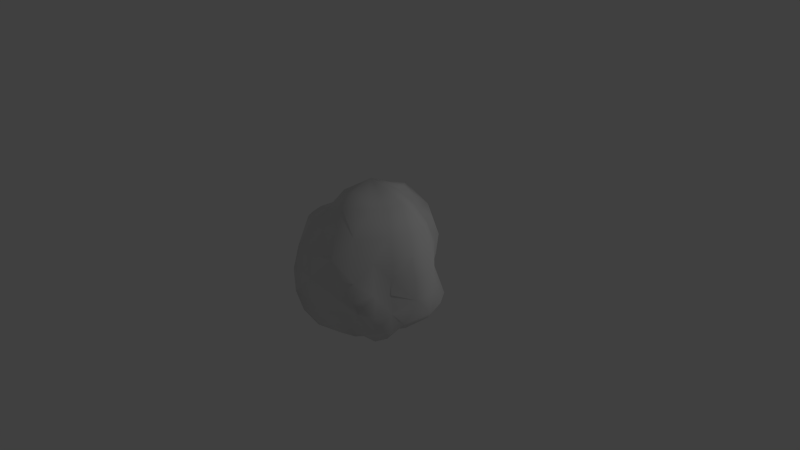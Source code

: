 # Source: asteroid_size2.blend  (saved by Blender 2.65.0; exported with 4.5.12 LTS)
import bpy
from mathutils import Matrix  # noqa: F401  (used for matrix-valued properties, if any)

bpy.ops.wm.read_factory_settings(use_empty=True)
scene = bpy.context.scene
scene.name = 'Scene'

# ---- collections
col_collection_1 = bpy.data.collections.new('Collection 1'); scene.collection.children.link(col_collection_1)

# ---- materials (node trees are filled in below, after node groups)
mat_asteroid = bpy.data.materials.new('asteroid')
mat_asteroid.alpha_threshold = 0.0
mat_asteroid.use_transparent_shadow = False
mat_asteroid.roughness = 0.5
mat_asteroid.line_color = (0.0, 0.0, 0.0, 1.0)

# ---- material node trees

# ---- world
world_world = bpy.data.worlds.new('World'); scene.world = world_world
world_world.color = (0.05088, 0.05088, 0.05088)
world_world.use_sun_shadow = False
world_world.sun_shadow_jitter_overblur = 0.0
world_world.cycles.sampling_method = 'MANUAL'
world_world.cycles.sample_map_resolution = 256

# ---- cameras
cam_camera = bpy.data.cameras.new('Camera')
cam_camera.clip_end = 100.0
cam_camera.lens = 35.0
cam_camera.sensor_width = 32.0
cam_camera.sensor_height = 18.0
cam_camera.ortho_scale = 7.314
cam_camera.dof.focus_distance = 0.0
cam_camera.dof.aperture_fstop = 128.0

# ---- lights
light_lamp = bpy.data.lights.new('Lamp', 'POINT')
light_lamp.transmission_factor = 0.0
light_lamp.cutoff_distance = 30.0
light_lamp.energy = 100.0
light_lamp.shadow_buffer_clip_start = 1.001
light_lamp.shadow_soft_size = 0.1
light_lamp.shadow_maximum_resolution = 0.006
light_lamp.use_absolute_resolution = True
light_lamp.cycles.use_multiple_importance_sampling = False

# ---- meshes
me_asteroid = bpy.data.meshes.new('asteroid')
me_asteroid.from_pydata([(-1.137, 52.2, -0.2352), (-1.137, 44.35, -16.56), (-6.371, 43.21, -18.06), (-9.347, 41.23, -13.01), (-1.137, 38.74, -27.82), (-9.164, 39.02, -27.57), (-15.12, 36.33, -21.99), (-13.29, 37.11, -10.77), (-13.47, 36.78, -5.866), (-19.72, 33.51, -16.34), (-21.6, 31.66, -9.581), (-15.77, 33.95, -2.34), (-13.92, 35.03, 1.603), (-22.92, 29.86, -3.367), (-23.05, 31.16, 2.916), (-14.74, 34.36, 5.977), (-12.14, 39.53, 9.303), (-22.63, 32.15, 9.579), (-19.03, 33.3, 15.27), (-10.86, 41.74, 14.89), (-6.15, 48.35, 16.84), (-15.51, 36.33, 22.13), (-9.037, 39.38, 26.67), (-1.137, 48.97, 20.71), (4.092, 50.44, 17.57), (-1.137, 41.68, 30.13), (7.989, 45.44, 30.84), (10.4, 49.94, 17.72), (13.02, 50.92, 12.03), (16.9, 45.91, 27.83), (23.58, 45.88, 21.19), (18.08, 49.42, 8.541), (17.53, 51.27, 2.449), (28.95, 45.5, 13.51), (32.16, 47.19, 4.553), (19.91, 49.75, -3.261), (14.97, 48.12, -7.593), (30.01, 43.23, -4.714), (24.7, 39.88, -12.03), (13.01, 43.56, -12.5), (7.43, 43.03, -13.57), (18.2, 34.92, -16.99), (11.05, 31.71, -19.19), (3.718, 39.93, -16.77), (5.482, 31.96, -22.78), (-1.137, 28.89, -37.6), (-13.12, 33.1, -41.03), (-1.137, 18.6, -49.87), (-15.32, 18.93, -48.54), (-24.83, 16.05, -37.1), (-21.4, 28.99, -31.77), (-27.92, 27.36, -23.44), (-31.84, 14.66, -26.84), (-37.13, 14.18, -16.67), (-33.09, 27.09, -14.83), (-35.16, 26.49, -5.127), (-41.4, 14.68, -6.024), (-42.95, 15.36, 5.777), (-34.79, 26.17, 4.603), (-33.38, 27.37, 14.49), (-41.75, 16.43, 18.31), (-32.9, 15.26, 27.29), (-29.01, 28.5, 23.91), (-22.41, 30.53, 32.87), (-24.53, 15.82, 36.16), (-15.0, 18.41, 46.96), (-12.43, 31.08, 38.22), (-1.137, 30.21, 38.72), (-1.137, 18.25, 48.56), (11.71, 16.83, 43.51), (10.11, 30.97, 38.08), (20.01, 30.34, 32.68), (21.62, 15.31, 35.18), (28.22, 13.86, 25.2), (27.9, 29.75, 24.93), (34.26, 30.17, 15.93), (36.54, 15.01, 16.97), (41.9, 15.9, 5.952), (39.24, 31.67, 5.57), (39.6, 31.99, -6.092), (42.64, 16.24, -6.529), (36.62, 15.03, -17.48), (32.3, 28.41, -15.51), (23.88, 25.46, -21.91), (28.24, 13.89, -25.69), (18.51, 12.76, -30.8), (16.05, 24.38, -26.98), (7.989, 24.89, -31.32), (11.07, 15.85, -41.82), (-1.137, 2.735, -50.97), (-15.29, 2.672, -48.44), (-1.137, -12.33, -50.32), (-15.01, -12.22, -47.47), (-28.76, -12.47, -43.22), (-28.97, 2.839, -43.55), (-37.1, 2.306, -31.4), (-39.91, -12.51, -33.83), (-42.3, -11.66, -19.03), (-39.9, 1.612, -17.94), (-45.11, 1.869, -6.558), (-47.25, -11.86, -6.865), (-45.45, -11.6, 6.137), (-43.32, 1.612, 5.83), (-39.06, 1.491, 17.09), (-36.64, -10.81, 15.98), (-27.31, -10.2, 22.44), (-30.49, 1.09, 25.2), (-24.78, 1.773, 36.56), (-25.3, -11.59, 37.36), (-16.09, -12.75, 50.68), (-16.17, 3.099, 50.97), (-1.137, 2.635, 49.74), (-1.137, -11.8, 45.98), (10.65, -11.19, 39.9), (10.67, 1.515, 39.98), (22.32, 1.725, 36.27), (23.09, -11.61, 37.46), (26.43, -10.45, 23.65), (27.27, 0.9159, 24.38), (33.44, 0.9817, 15.55), (32.03, -10.46, 14.91), (45.34, -11.9, 6.447), (45.35, 2.213, 6.448), (47.25, 2.484, -7.192), (46.28, -12.04, -7.052), (37.28, -11.25, -17.78), (35.44, 1.279, -16.94), (24.9, 0.4895, -22.79), (28.92, -10.91, -26.28), (20.17, -10.86, -33.39), (20.23, 1.183, -33.48), (12.41, 2.374, -46.37), (11.87, -11.8, -44.54), (-1.137, -24.48, -41.44), (-12.44, -23.98, -38.74), (-1.137, -36.01, -34.11), (-10.14, -32.84, -30.89), (-15.67, -29.11, -22.86), (-22.07, -23.31, -32.81), (-30.06, -23.11, -25.3), (-20.18, -26.1, -16.74), (-23.92, -27.29, -10.64), (-36.5, -23.39, -16.39), (-42.51, -24.77, -6.184), (-31.99, -32.06, -4.67), (-36.31, -37.64, 4.822), (-41.54, -24.29, 5.574), (-38.37, -24.36, 16.77), (-33.06, -35.99, 14.34), (-29.61, -39.76, 24.44), (-31.54, -24.02, 26.11), (-24.53, -25.46, 36.17), (-23.71, -42.65, 34.9), (-12.3, -41.69, 37.8), (-14.85, -27.96, 46.46), (-1.137, -24.76, 41.55), (-1.137, -35.45, 34.33), (7.367, -32.36, 28.73), (9.53, -22.91, 36.09), (19.22, -22.82, 31.44), (15.98, -32.55, 26.4), (25.46, -37.31, 22.81), (28.69, -23.66, 25.61), (33.76, -23.16, 15.7), (32.44, -37.8, 15.1), (32.49, -36.1, 4.599), (40.4, -24.83, 5.737), (45.1, -27.07, -6.884), (34.57, -36.96, -5.369), (33.02, -39.63, -15.83), (40.87, -26.8, -19.42), (33.57, -26.7, -30.31), (28.15, -39.64, -25.61), (18.26, -37.99, -30.42), (21.25, -24.57, -35.07), (10.45, -24.44, -39.68), (9.032, -36.98, -34.87), (-1.137, -50.4, -0.2352), (-10.81, -38.56, -15.28), (-7.574, -40.68, -22.16), (-1.137, -43.62, -20.72), (-16.9, -37.48, -7.436), (-14.47, -31.53, -11.79), (-21.5, -43.78, 2.692), (-22.44, -38.36, -3.298), (-19.27, -50.45, 15.48), (-25.47, -47.55, 10.88), (-8.152, -52.2, 23.65), (-16.39, -50.14, 23.5), (5.497, -49.57, 22.36), (-1.137, -48.12, 26.83), (17.21, -50.99, 15.66), (12.88, -46.12, 21.58), (20.39, -46.07, 2.86), (23.44, -48.02, 10.99), (18.25, -45.22, -9.089), (24.59, -46.21, -3.934), (10.13, -44.32, -17.77), (17.63, -44.18, -16.5), (5.588, -42.48, -23.14)], [], [(0, 1, 2, 3), (4, 5, 2, 1), (6, 3, 2, 5), (0, 3, 7, 8), (6, 9, 7, 3), (10, 8, 7, 9), (0, 8, 11, 12), (10, 13, 11, 8), (14, 12, 11, 13), (0, 12, 15, 16), (14, 17, 15, 12), (18, 16, 15, 17), (0, 16, 19, 20), (18, 21, 19, 16), (22, 20, 19, 21), (0, 20, 23, 24), (22, 25, 23, 20), (26, 24, 23, 25), (0, 24, 27, 28), (26, 29, 27, 24), (30, 28, 27, 29), (0, 28, 31, 32), (30, 33, 31, 28), (34, 32, 31, 33), (0, 32, 35, 36), (34, 37, 35, 32), (38, 36, 35, 37), (0, 36, 39, 40), (38, 41, 39, 36), (42, 40, 39, 41), (0, 40, 43, 1), (42, 44, 43, 40), (4, 1, 43, 44), (4, 45, 46, 5), (47, 48, 46, 45), (49, 50, 46, 48), (6, 5, 46, 50), (6, 50, 51, 9), (49, 52, 51, 50), (53, 54, 51, 52), (10, 9, 51, 54), (10, 54, 55, 13), (53, 56, 55, 54), (57, 58, 55, 56), (14, 13, 55, 58), (14, 58, 59, 17), (57, 60, 59, 58), (61, 62, 59, 60), (18, 17, 59, 62), (18, 62, 63, 21), (61, 64, 63, 62), (65, 66, 63, 64), (22, 21, 63, 66), (22, 66, 67, 25), (65, 68, 67, 66), (69, 70, 67, 68), (26, 25, 67, 70), (26, 70, 71, 29), (69, 72, 71, 70), (73, 74, 71, 72), (30, 29, 71, 74), (30, 74, 75, 33), (73, 76, 75, 74), (77, 78, 75, 76), (34, 33, 75, 78), (34, 78, 79, 37), (77, 80, 79, 78), (81, 82, 79, 80), (38, 37, 79, 82), (38, 82, 83, 41), (81, 84, 83, 82), (85, 86, 83, 84), (42, 41, 83, 86), (42, 86, 87, 44), (85, 88, 87, 86), (47, 45, 87, 88), (4, 44, 87, 45), (47, 89, 90, 48), (91, 92, 90, 89), (93, 94, 90, 92), (49, 48, 90, 94), (49, 94, 95, 52), (93, 96, 95, 94), (97, 98, 95, 96), (53, 52, 95, 98), (53, 98, 99, 56), (97, 100, 99, 98), (101, 102, 99, 100), (57, 56, 99, 102), (57, 102, 103, 60), (101, 104, 103, 102), (105, 106, 103, 104), (61, 60, 103, 106), (61, 106, 107, 64), (105, 108, 107, 106), (109, 110, 107, 108), (65, 64, 107, 110), (65, 110, 111, 68), (109, 112, 111, 110), (113, 114, 111, 112), (69, 68, 111, 114), (69, 114, 115, 72), (113, 116, 115, 114), (117, 118, 115, 116), (73, 72, 115, 118), (73, 118, 119, 76), (117, 120, 119, 118), (121, 122, 119, 120), (77, 76, 119, 122), (77, 122, 123, 80), (121, 124, 123, 122), (125, 126, 123, 124), (81, 80, 123, 126), (81, 126, 127, 84), (125, 128, 127, 126), (129, 130, 127, 128), (85, 84, 127, 130), (85, 130, 131, 88), (129, 132, 131, 130), (91, 89, 131, 132), (47, 88, 131, 89), (91, 133, 134, 92), (135, 136, 134, 133), (137, 138, 134, 136), (93, 92, 134, 138), (93, 138, 139, 96), (137, 140, 139, 138), (141, 142, 139, 140), (97, 96, 139, 142), (97, 142, 143, 100), (141, 144, 143, 142), (145, 146, 143, 144), (101, 100, 143, 146), (101, 146, 147, 104), (145, 148, 147, 146), (149, 150, 147, 148), (105, 104, 147, 150), (105, 150, 151, 108), (149, 152, 151, 150), (153, 154, 151, 152), (109, 108, 151, 154), (109, 154, 155, 112), (153, 156, 155, 154), (157, 158, 155, 156), (113, 112, 155, 158), (113, 158, 159, 116), (157, 160, 159, 158), (161, 162, 159, 160), (117, 116, 159, 162), (117, 162, 163, 120), (161, 164, 163, 162), (165, 166, 163, 164), (121, 120, 163, 166), (121, 166, 167, 124), (165, 168, 167, 166), (169, 170, 167, 168), (125, 124, 167, 170), (125, 170, 171, 128), (169, 172, 171, 170), (173, 174, 171, 172), (129, 128, 171, 174), (129, 174, 175, 132), (173, 176, 175, 174), (135, 133, 175, 176), (91, 132, 175, 133), (177, 178, 179, 180), (137, 136, 179, 178), (135, 180, 179, 136), (177, 181, 182, 178), (141, 140, 182, 181), (137, 178, 182, 140), (177, 183, 184, 181), (145, 144, 184, 183), (141, 181, 184, 144), (177, 185, 186, 183), (149, 148, 186, 185), (145, 183, 186, 148), (177, 187, 188, 185), (153, 152, 188, 187), (149, 185, 188, 152), (177, 189, 190, 187), (157, 156, 190, 189), (153, 187, 190, 156), (177, 191, 192, 189), (161, 160, 192, 191), (157, 189, 192, 160), (177, 193, 194, 191), (165, 164, 194, 193), (161, 191, 194, 164), (177, 195, 196, 193), (169, 168, 196, 195), (165, 193, 196, 168), (177, 197, 198, 195), (173, 172, 198, 197), (169, 195, 198, 172), (177, 180, 199, 197), (135, 176, 199, 180), (173, 197, 199, 176)])
me_asteroid.polygons.foreach_set('use_smooth', [True] * 198)
_uv = me_asteroid.uv_layers.new(name='UVMap')
_uv.uv.foreach_set('vector', [0.4244, 0.8433, 0.5136, 0.8631, 0.5226, 0.8964, 0.4929, 0.9081, 0.5776, 0.8714, 0.5786, 0.9164, 0.5226, 0.8964, 0.5136, 0.8631, 0.5614, 0.9729, 0.4929, 0.9081, 0.5226, 0.8964, 0.5786, 0.9164, 0.1329, 0.6241, 0.06828, 0.5365, 0.08248, 0.5052, 0.1176, 0.5207, 0.003657, 0.4489, 0.06685, 0.4378, 0.08248, 0.5052, 0.06828, 0.5365, 0.1152, 0.4464, 0.1176, 0.5207, 0.08248, 0.5052, 0.06685, 0.4378, 0.1329, 0.6241, 0.1176, 0.5207, 0.1441, 0.5106, 0.1638, 0.5326, 0.1152, 0.4464, 0.1549, 0.4526, 0.1441, 0.5106, 0.1176, 0.5207, 0.1881, 0.47, 0.1638, 0.5326, 0.1441, 0.5106, 0.1549, 0.4526, 0.1329, 0.6241, 0.1638, 0.5326, 0.1899, 0.5306, 0.1997, 0.5554, 0.1881, 0.47, 0.2195, 0.4837, 0.1899, 0.5306, 0.1638, 0.5326, 0.2445, 0.5071, 0.1997, 0.5554, 0.1899, 0.5306, 0.2195, 0.4837, 0.1329, 0.6241, 0.1997, 0.5554, 0.2277, 0.564, 0.2305, 0.5918, 0.2445, 0.5071, 0.2728, 0.5305, 0.2277, 0.564, 0.1997, 0.5554, 0.2934, 0.5626, 0.2305, 0.5918, 0.2277, 0.564, 0.2728, 0.5305, 0.1329, 0.6241, 0.2305, 0.5918, 0.2597, 0.6139, 0.2386, 0.6383, 0.2934, 0.5626, 0.3189, 0.5972, 0.2597, 0.6139, 0.2305, 0.5918, 0.347, 0.6339, 0.2386, 0.6383, 0.2597, 0.6139, 0.3189, 0.5972, 0.4244, 0.8433, 0.3843, 0.7479, 0.4038, 0.726, 0.4316, 0.7498, 0.347, 0.6339, 0.4068, 0.6694, 0.4038, 0.726, 0.3843, 0.7479, 0.4447, 0.6886, 0.4316, 0.7498, 0.4038, 0.726, 0.4068, 0.6694, 0.4244, 0.8433, 0.4316, 0.7498, 0.4552, 0.7473, 0.4664, 0.7699, 0.4447, 0.6886, 0.4748, 0.7017, 0.4552, 0.7473, 0.4316, 0.7498, 0.4972, 0.722, 0.4664, 0.7699, 0.4552, 0.7473, 0.4748, 0.7017, 0.4244, 0.8433, 0.4664, 0.7699, 0.4877, 0.7727, 0.491, 0.7939, 0.4972, 0.722, 0.5197, 0.7386, 0.4877, 0.7727, 0.4664, 0.7699, 0.5356, 0.7607, 0.491, 0.7939, 0.4877, 0.7727, 0.5197, 0.7386, 0.4244, 0.8433, 0.491, 0.7939, 0.5116, 0.8013, 0.5079, 0.8216, 0.5356, 0.7607, 0.5537, 0.78, 0.5116, 0.8013, 0.491, 0.7939, 0.5635, 0.8052, 0.5079, 0.8216, 0.5116, 0.8013, 0.5537, 0.78, 0.4244, 0.8433, 0.5079, 0.8216, 0.5255, 0.8396, 0.5136, 0.8631, 0.5635, 0.8052, 0.5762, 0.8348, 0.5255, 0.8396, 0.5079, 0.8216, 0.5776, 0.8714, 0.5136, 0.8631, 0.5255, 0.8396, 0.5762, 0.8348, 0.5776, 0.8714, 0.641, 0.869, 0.6485, 0.9231, 0.5786, 0.9164, 0.7008, 0.8539, 0.7231, 0.9128, 0.6485, 0.9231, 0.641, 0.869, 0.7448, 0.9912, 0.6531, 0.9821, 0.6485, 0.9231, 0.7231, 0.9128, 0.5614, 0.9729, 0.5786, 0.9164, 0.6485, 0.9231, 0.6531, 0.9821, 0.003657, 0.4489, 0.006353, 0.3378, 0.0704, 0.3546, 0.06685, 0.4378, 0.009049, 0.2268, 0.09359, 0.269, 0.0704, 0.3546, 0.006353, 0.3378, 0.1556, 0.3032, 0.1289, 0.3724, 0.0704, 0.3546, 0.09359, 0.269, 0.1152, 0.4464, 0.06685, 0.4378, 0.0704, 0.3546, 0.1289, 0.3724, 0.1152, 0.4464, 0.1289, 0.3724, 0.1764, 0.3921, 0.1549, 0.4526, 0.1556, 0.3032, 0.2051, 0.3343, 0.1764, 0.3921, 0.1289, 0.3724, 0.2464, 0.3632, 0.2161, 0.4135, 0.1764, 0.3921, 0.2051, 0.3343, 0.1881, 0.47, 0.1549, 0.4526, 0.1764, 0.3921, 0.2161, 0.4135, 0.1881, 0.47, 0.2161, 0.4135, 0.2513, 0.4362, 0.2195, 0.4837, 0.2464, 0.3632, 0.2836, 0.3912, 0.2513, 0.4362, 0.2161, 0.4135, 0.3177, 0.4191, 0.2834, 0.4614, 0.2513, 0.4362, 0.2836, 0.3912, 0.2445, 0.5071, 0.2195, 0.4837, 0.2513, 0.4362, 0.2834, 0.4614, 0.2445, 0.5071, 0.2834, 0.4614, 0.3135, 0.4899, 0.2728, 0.5305, 0.3177, 0.4191, 0.3498, 0.4481, 0.3135, 0.4899, 0.2834, 0.4614, 0.381, 0.4782, 0.3421, 0.5219, 0.3135, 0.4899, 0.3498, 0.4481, 0.2934, 0.5626, 0.2728, 0.5305, 0.3135, 0.4899, 0.3421, 0.5219, 0.2934, 0.5626, 0.3421, 0.5219, 0.3699, 0.5574, 0.3189, 0.5972, 0.381, 0.4782, 0.4126, 0.5097, 0.3699, 0.5574, 0.3421, 0.5219, 0.4445, 0.541, 0.4001, 0.5908, 0.3699, 0.5574, 0.4126, 0.5097, 0.347, 0.6339, 0.3189, 0.5972, 0.3699, 0.5574, 0.4001, 0.5908, 0.347, 0.6339, 0.4001, 0.5908, 0.4363, 0.6168, 0.4068, 0.6694, 0.4445, 0.541, 0.4762, 0.5703, 0.4363, 0.6168, 0.4001, 0.5908, 0.5065, 0.598, 0.4726, 0.6388, 0.4363, 0.6168, 0.4762, 0.5703, 0.4447, 0.6886, 0.4068, 0.6694, 0.4363, 0.6168, 0.4726, 0.6388, 0.4447, 0.6886, 0.4726, 0.6388, 0.5029, 0.6608, 0.4748, 0.7017, 0.5065, 0.598, 0.5344, 0.6247, 0.5029, 0.6608, 0.4726, 0.6388, 0.5603, 0.6509, 0.529, 0.6833, 0.5029, 0.6608, 0.5344, 0.6247, 0.4972, 0.722, 0.4748, 0.7017, 0.5029, 0.6608, 0.529, 0.6833, 0.4972, 0.722, 0.529, 0.6833, 0.5526, 0.7068, 0.5197, 0.7386, 0.5603, 0.6509, 0.5847, 0.6773, 0.5526, 0.7068, 0.529, 0.6833, 0.6078, 0.7047, 0.5739, 0.7316, 0.5526, 0.7068, 0.5847, 0.6773, 0.5356, 0.7607, 0.5197, 0.7386, 0.5526, 0.7068, 0.5739, 0.7316, 0.5356, 0.7607, 0.5739, 0.7316, 0.5929, 0.7578, 0.5537, 0.78, 0.6078, 0.7047, 0.6295, 0.7341, 0.5929, 0.7578, 0.5739, 0.7316, 0.6516, 0.7674, 0.6105, 0.7879, 0.5929, 0.7578, 0.6295, 0.7341, 0.5635, 0.8052, 0.5537, 0.78, 0.5929, 0.7578, 0.6105, 0.7879, 0.5635, 0.8052, 0.6105, 0.7879, 0.6274, 0.8245, 0.5762, 0.8348, 0.6516, 0.7674, 0.6762, 0.8064, 0.6274, 0.8245, 0.6105, 0.7879, 0.7008, 0.8539, 0.641, 0.869, 0.6274, 0.8245, 0.6762, 0.8064, 0.5776, 0.8714, 0.5762, 0.8348, 0.6274, 0.8245, 0.641, 0.869, 0.7008, 0.8539, 0.754, 0.8244, 0.7929, 0.8815, 0.7231, 0.9128, 0.7989, 0.7818, 0.8515, 0.83, 0.7929, 0.8815, 0.754, 0.8244, 0.9237, 0.8973, 0.8342, 0.9443, 0.7929, 0.8815, 0.8515, 0.83, 0.7448, 0.9912, 0.7231, 0.9128, 0.7929, 0.8815, 0.8342, 0.9443, 0.009049, 0.2268, 0.07685, 0.1413, 0.1369, 0.1943, 0.09359, 0.269, 0.1446, 0.05574, 0.1959, 0.1367, 0.1369, 0.1943, 0.07685, 0.1413, 0.2382, 0.1957, 0.1921, 0.2433, 0.1369, 0.1943, 0.1959, 0.1367, 0.1556, 0.3032, 0.09359, 0.269, 0.1369, 0.1943, 0.1921, 0.2433, 0.1556, 0.3032, 0.1921, 0.2433, 0.2378, 0.2842, 0.2051, 0.3343, 0.2382, 0.1957, 0.2759, 0.2429, 0.2378, 0.2842, 0.1921, 0.2433, 0.311, 0.2817, 0.2774, 0.3194, 0.2378, 0.2842, 0.2759, 0.2429, 0.2464, 0.3632, 0.2051, 0.3343, 0.2378, 0.2842, 0.2774, 0.3194, 0.2464, 0.3632, 0.2774, 0.3194, 0.3143, 0.3513, 0.2836, 0.3912, 0.311, 0.2817, 0.3454, 0.3156, 0.3143, 0.3513, 0.2774, 0.3194, 0.379, 0.3461, 0.349, 0.3813, 0.3143, 0.3513, 0.3454, 0.3156, 0.3177, 0.4191, 0.2836, 0.3912, 0.3143, 0.3513, 0.349, 0.3813, 0.3177, 0.4191, 0.349, 0.3813, 0.3819, 0.4106, 0.3498, 0.4481, 0.379, 0.3461, 0.4118, 0.375, 0.3819, 0.4106, 0.349, 0.3813, 0.4451, 0.4032, 0.4143, 0.4398, 0.3819, 0.4106, 0.4118, 0.375, 0.381, 0.4782, 0.3498, 0.4481, 0.3819, 0.4106, 0.4143, 0.4398, 0.381, 0.4782, 0.4143, 0.4398, 0.4475, 0.4697, 0.4126, 0.5097, 0.4451, 0.4032, 0.4806, 0.4318, 0.4475, 0.4697, 0.4143, 0.4398, 0.5149, 0.4625, 0.4799, 0.5004, 0.4475, 0.4697, 0.4806, 0.4318, 0.4445, 0.541, 0.4126, 0.5097, 0.4475, 0.4697, 0.4799, 0.5004, 0.4445, 0.541, 0.4799, 0.5004, 0.5101, 0.5321, 0.4762, 0.5703, 0.5149, 0.4625, 0.5447, 0.497, 0.5101, 0.5321, 0.4799, 0.5004, 0.571, 0.5322, 0.5382, 0.5636, 0.5101, 0.5321, 0.5447, 0.497, 0.5065, 0.598, 0.4762, 0.5703, 0.5101, 0.5321, 0.5382, 0.5636, 0.5065, 0.598, 0.5382, 0.5636, 0.5644, 0.5934, 0.5344, 0.6247, 0.571, 0.5322, 0.5951, 0.5646, 0.5644, 0.5934, 0.5382, 0.5636, 0.6185, 0.5948, 0.5894, 0.622, 0.5644, 0.5934, 0.5951, 0.5646, 0.5603, 0.6509, 0.5344, 0.6247, 0.5644, 0.5934, 0.5894, 0.622, 0.5603, 0.6509, 0.5894, 0.622, 0.6143, 0.65, 0.5847, 0.6773, 0.6185, 0.5948, 0.6428, 0.6233, 0.6143, 0.65, 0.5894, 0.622, 0.6682, 0.6511, 0.6389, 0.6784, 0.6143, 0.65, 0.6428, 0.6233, 0.6078, 0.7047, 0.5847, 0.6773, 0.6143, 0.65, 0.6389, 0.6784, 0.6078, 0.7047, 0.6389, 0.6784, 0.6635, 0.7082, 0.6295, 0.7341, 0.6682, 0.6511, 0.695, 0.6794, 0.6635, 0.7082, 0.6389, 0.6784, 0.7244, 0.7094, 0.6899, 0.741, 0.6635, 0.7082, 0.695, 0.6794, 0.6516, 0.7674, 0.6295, 0.7341, 0.6635, 0.7082, 0.6899, 0.741, 0.6516, 0.7674, 0.6899, 0.741, 0.7198, 0.7787, 0.6762, 0.8064, 0.7244, 0.7094, 0.7578, 0.7425, 0.7198, 0.7787, 0.6899, 0.741, 0.7989, 0.7818, 0.754, 0.8244, 0.7198, 0.7787, 0.7578, 0.7425, 0.7008, 0.8539, 0.6762, 0.8064, 0.7198, 0.7787, 0.754, 0.8244, 0.7989, 0.7818, 0.834, 0.7274, 0.8924, 0.7592, 0.8515, 0.83, 0.8555, 0.6593, 0.9105, 0.6794, 0.8924, 0.7592, 0.834, 0.7274, 0.9921, 0.6877, 0.9579, 0.7925, 0.8924, 0.7592, 0.9105, 0.6794, 0.9237, 0.8973, 0.8515, 0.83, 0.8924, 0.7592, 0.9579, 0.7925, 0.1446, 0.05574, 0.2388, 0.0351, 0.2663, 0.1024, 0.1959, 0.1367, 0.333, 0.01446, 0.3411, 0.08951, 0.2663, 0.1024, 0.2388, 0.0351, 0.3597, 0.1436, 0.2936, 0.1633, 0.2663, 0.1024, 0.3411, 0.08951, 0.2382, 0.1957, 0.1959, 0.1367, 0.2663, 0.1024, 0.2936, 0.1633, 0.2382, 0.1957, 0.2936, 0.1633, 0.3208, 0.2112, 0.2759, 0.2429, 0.3597, 0.1436, 0.3726, 0.1864, 0.3208, 0.2112, 0.2936, 0.1633, 0.3961, 0.2183, 0.3487, 0.2498, 0.3208, 0.2112, 0.3726, 0.1864, 0.311, 0.2817, 0.2759, 0.2429, 0.3208, 0.2112, 0.3487, 0.2498, 0.311, 0.2817, 0.3487, 0.2498, 0.3783, 0.2828, 0.3454, 0.3156, 0.3961, 0.2183, 0.4158, 0.2491, 0.3783, 0.2828, 0.3487, 0.2498, 0.4442, 0.2711, 0.4092, 0.3119, 0.3783, 0.2828, 0.4158, 0.2491, 0.379, 0.3461, 0.3454, 0.3156, 0.3783, 0.2828, 0.4092, 0.3119, 0.379, 0.3461, 0.4092, 0.3119, 0.4412, 0.3389, 0.4118, 0.375, 0.4442, 0.2711, 0.4702, 0.2972, 0.4412, 0.3389, 0.4092, 0.3119, 0.5056, 0.3148, 0.4767, 0.3648, 0.4412, 0.3389, 0.4702, 0.2972, 0.4451, 0.4032, 0.4118, 0.375, 0.4412, 0.3389, 0.4767, 0.3648, 0.4451, 0.4032, 0.4767, 0.3648, 0.5184, 0.3907, 0.4806, 0.4318, 0.5056, 0.3148, 0.5482, 0.3404, 0.5184, 0.3907, 0.4767, 0.3648, 0.5937, 0.3693, 0.5577, 0.4209, 0.5184, 0.3907, 0.5482, 0.3404, 0.5149, 0.4625, 0.4806, 0.4318, 0.5184, 0.3907, 0.5577, 0.4209, 0.5149, 0.4625, 0.5577, 0.4209, 0.5862, 0.4598, 0.5447, 0.497, 0.5937, 0.3693, 0.6384, 0.4333, 0.5862, 0.4598, 0.5577, 0.4209, 0.6593, 0.4743, 0.6083, 0.5005, 0.5862, 0.4598, 0.6384, 0.4333, 0.571, 0.5322, 0.5447, 0.497, 0.5862, 0.4598, 0.6083, 0.5005, 0.571, 0.5322, 0.6083, 0.5005, 0.6288, 0.5359, 0.5951, 0.5646, 0.6593, 0.4743, 0.671, 0.5095, 0.6288, 0.5359, 0.6083, 0.5005, 0.6912, 0.5367, 0.6495, 0.5672, 0.6288, 0.5359, 0.671, 0.5095, 0.6185, 0.5948, 0.5951, 0.5646, 0.6288, 0.5359, 0.6495, 0.5672, 0.6185, 0.5948, 0.6495, 0.5672, 0.672, 0.5954, 0.6428, 0.6233, 0.6912, 0.5367, 0.7067, 0.5641, 0.672, 0.5954, 0.6495, 0.5672, 0.7309, 0.5837, 0.6966, 0.6217, 0.672, 0.5954, 0.7067, 0.5641, 0.6682, 0.6511, 0.6428, 0.6233, 0.672, 0.5954, 0.6966, 0.6217, 0.6682, 0.6511, 0.6966, 0.6217, 0.7236, 0.6472, 0.695, 0.6794, 0.7309, 0.5837, 0.7526, 0.608, 0.7236, 0.6472, 0.6966, 0.6217, 0.7822, 0.624, 0.7542, 0.6728, 0.7236, 0.6472, 0.7526, 0.608, 0.7244, 0.7094, 0.695, 0.6794, 0.7236, 0.6472, 0.7542, 0.6728, 0.7244, 0.7094, 0.7542, 0.6728, 0.7894, 0.6991, 0.7578, 0.7425, 0.7822, 0.624, 0.8136, 0.6467, 0.7894, 0.6991, 0.7542, 0.6728, 0.8555, 0.6593, 0.834, 0.7274, 0.7894, 0.6991, 0.8136, 0.6467, 0.7989, 0.7818, 0.7578, 0.7425, 0.7894, 0.6991, 0.834, 0.7274, 0.8525, 0.4469, 0.9223, 0.5673, 0.9005, 0.6013, 0.8598, 0.5753, 0.9921, 0.6877, 0.9105, 0.6794, 0.9005, 0.6013, 0.9223, 0.5673, 0.8555, 0.6593, 0.8598, 0.5753, 0.9005, 0.6013, 0.9105, 0.6794, 0.5558, 0.1288, 0.438, 0.1339, 0.4135, 0.0961, 0.4444, 0.07164, 0.3597, 0.1436, 0.3411, 0.08951, 0.4135, 0.0961, 0.438, 0.1339, 0.333, 0.01446, 0.4444, 0.07164, 0.4135, 0.0961, 0.3411, 0.08951, 0.5558, 0.1288, 0.4585, 0.1822, 0.4313, 0.1658, 0.438, 0.1339, 0.3961, 0.2183, 0.3726, 0.1864, 0.4313, 0.1658, 0.4585, 0.1822, 0.3597, 0.1436, 0.438, 0.1339, 0.4313, 0.1658, 0.3726, 0.1864, 0.5558, 0.1288, 0.4882, 0.2159, 0.4601, 0.2106, 0.4585, 0.1822, 0.4442, 0.2711, 0.4158, 0.2491, 0.4601, 0.2106, 0.4882, 0.2159, 0.3961, 0.2183, 0.4585, 0.1822, 0.4601, 0.2106, 0.4158, 0.2491, 0.5558, 0.1288, 0.5287, 0.2435, 0.4988, 0.2447, 0.4882, 0.2159, 0.5056, 0.3148, 0.4702, 0.2972, 0.4988, 0.2447, 0.5287, 0.2435, 0.4442, 0.2711, 0.4882, 0.2159, 0.4988, 0.2447, 0.4702, 0.2972, 0.5558, 0.1288, 0.585, 0.2496, 0.5576, 0.275, 0.5287, 0.2435, 0.5937, 0.3693, 0.5482, 0.3404, 0.5576, 0.275, 0.585, 0.2496, 0.5056, 0.3148, 0.5287, 0.2435, 0.5576, 0.275, 0.5482, 0.3404, 0.8525, 0.4469, 0.7331, 0.4593, 0.7049, 0.43, 0.7333, 0.4086, 0.6593, 0.4743, 0.6384, 0.4333, 0.7049, 0.43, 0.7331, 0.4593, 0.5937, 0.3693, 0.7333, 0.4086, 0.7049, 0.43, 0.6384, 0.4333, 0.8525, 0.4469, 0.7528, 0.5007, 0.7269, 0.4872, 0.7331, 0.4593, 0.6912, 0.5367, 0.671, 0.5095, 0.7269, 0.4872, 0.7528, 0.5007, 0.6593, 0.4743, 0.7331, 0.4593, 0.7269, 0.4872, 0.671, 0.5095, 0.8525, 0.4469, 0.778, 0.531, 0.7518, 0.5269, 0.7528, 0.5007, 0.7309, 0.5837, 0.7067, 0.5641, 0.7518, 0.5269, 0.778, 0.531, 0.6912, 0.5367, 0.7528, 0.5007, 0.7518, 0.5269, 0.7067, 0.5641, 0.8525, 0.4469, 0.8114, 0.5558, 0.7848, 0.5579, 0.778, 0.531, 0.7822, 0.624, 0.7526, 0.608, 0.7848, 0.5579, 0.8114, 0.5558, 0.7309, 0.5837, 0.778, 0.531, 0.7848, 0.5579, 0.7526, 0.608, 0.8525, 0.4469, 0.8598, 0.5753, 0.8294, 0.5837, 0.8114, 0.5558, 0.8555, 0.6593, 0.8136, 0.6467, 0.8294, 0.5837, 0.8598, 0.5753, 0.7822, 0.624, 0.8114, 0.5558, 0.8294, 0.5837, 0.8136, 0.6467])
me_asteroid.materials.append(mat_asteroid)
me_asteroid.use_remesh_preserve_volume = False
me_asteroid.use_remesh_preserve_attributes = False
me_asteroid.use_mirror_vertex_groups = False
me_asteroid.update()

# ---- objects
ob_asteroid = bpy.data.objects.new('asteroid', me_asteroid)
ob_lamp = bpy.data.objects.new('Lamp', light_lamp)
ob_camera = bpy.data.objects.new('Camera', cam_camera)

# ---- transforms, parenting, visibility, modifiers, constraints
ob_asteroid.location = (0.0, 0.0, 0.0)
ob_asteroid.rotation_euler = (1.571, -0.0, 0.0)
ob_asteroid.scale = (0.02019, 0.02019, 0.02019)
ob_asteroid.lineart.crease_threshold = 0.0
ob_lamp.location = (5.538, 2.487, 3.55)
ob_lamp.rotation_euler = (0.6503, 0.05522, 1.866)
ob_lamp.lock_rotations_4d = False
ob_lamp.empty_display_type = 'ARROWS'
ob_lamp.color = (0.0, 0.0, 0.0, 0.0)
ob_lamp.lineart.crease_threshold = 0.0
ob_camera.location = (7.481, -6.508, 5.344)
ob_camera.rotation_euler = (1.109, 0.01082, 0.8149)
ob_camera.lock_rotations_4d = False
ob_camera.empty_display_type = 'ARROWS'
ob_camera.color = (0.0, 0.0, 0.0, 0.0)
ob_camera.display_type = 'WIRE'
ob_camera.lineart.crease_threshold = 0.0

# ---- collection membership
col_collection_1.objects.link(ob_asteroid)
col_collection_1.objects.link(ob_lamp)
col_collection_1.objects.link(ob_camera)

# ---- scene / render settings (as saved in the file)
scene.camera = ob_camera
scene.frame_start = 1; scene.frame_end = 250; scene.frame_set(1)
scene.render.engine = 'BLENDER_EEVEE_NEXT'
scene.render.image_settings.color_mode = 'RGB'
scene.render.image_settings.compression = 90
scene.render.resolution_percentage = 50
scene.render.dither_intensity = 0.0
scene.render.bake_margin = 2
scene.render.bake_bias = 0.0
scene.cycles.use_denoising = False
scene.cycles.samples = 10
scene.cycles.sampling_pattern = 'TABULATED_SOBOL'
scene.cycles.light_sampling_threshold = 0.0
scene.cycles.use_adaptive_sampling = False
scene.cycles.use_light_tree = False
scene.cycles.blur_glossy = 0.0
scene.cycles.volume_bounces = 1
scene.cycles.pixel_filter_type = 'GAUSSIAN'
scene.cycles.sample_clamp_indirect = 0.0
scene.view_settings.view_transform = 'Standard'
bpy.context.view_layer.update()
